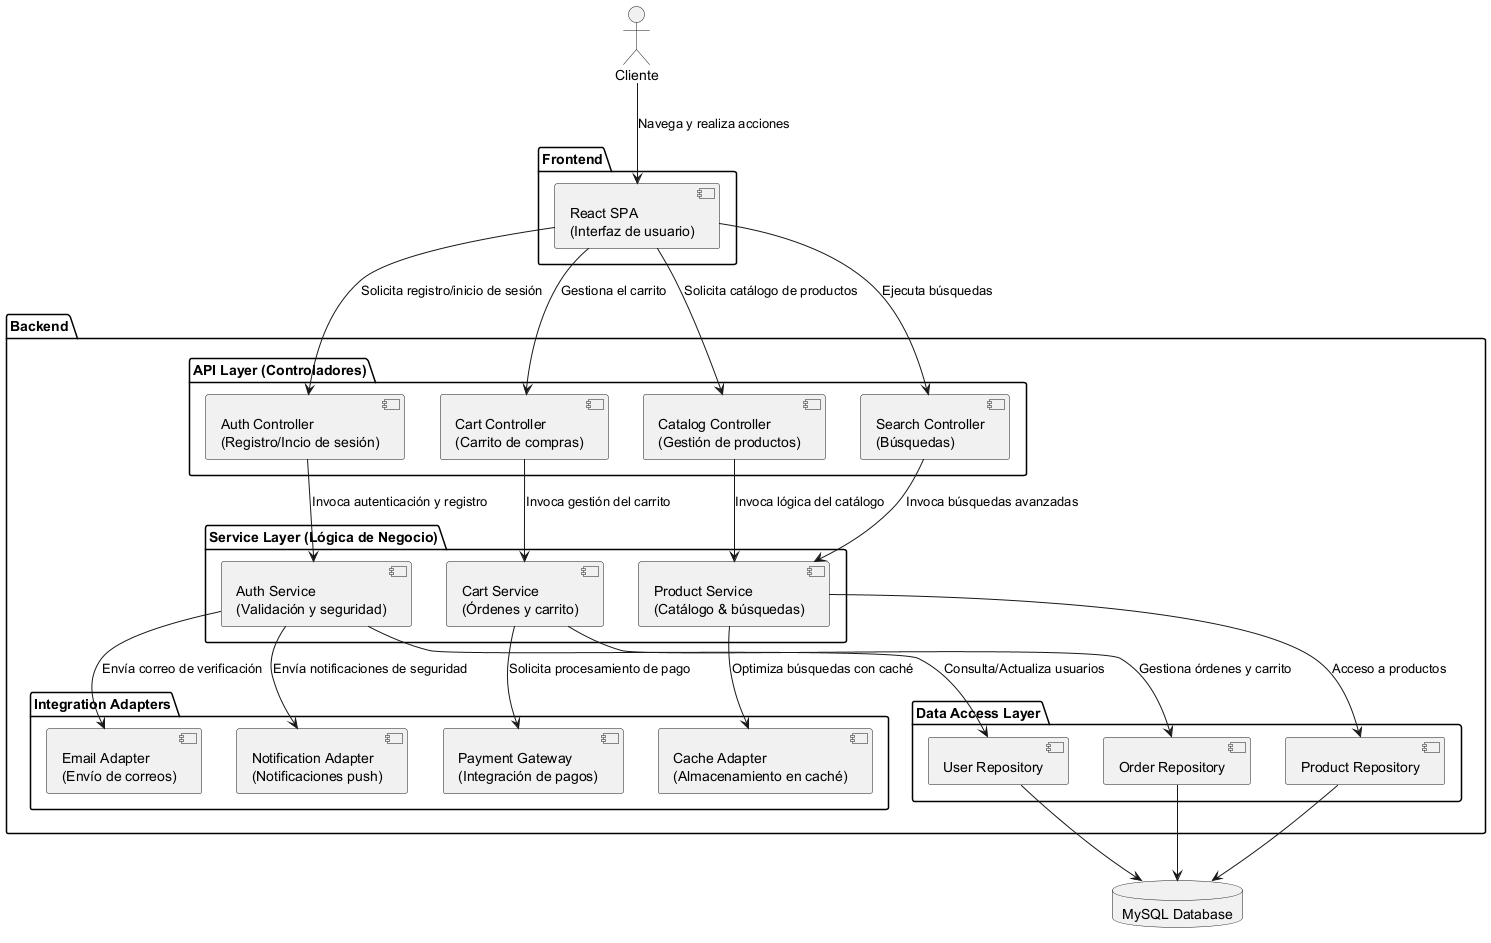

The diagram above was rendered by PlantUML. Its source (embedded in the PNG):
@startuml
' Definir actores y paquetes

actor "Cliente" as User

package "Frontend" {
  [React SPA\n(Interfaz de usuario)] as React
}

package "Backend" {

  ' API Layer (Controladores)
  package "API Layer (Controladores)" {
    [Auth Controller\n(Registro/Incio de sesión)] as AuthCtrl
    [Catalog Controller\n(Gestión de productos)] as CatCtrl
    [Cart Controller\n(Carrito de compras)] as CartCtrl
    [Search Controller\n(Búsquedas)] as SearchCtrl
  }
  
  ' Service Layer (Lógica de Negocio)
  package "Service Layer (Lógica de Negocio)" {
    [Auth Service\n(Validación y seguridad)] as AuthSvc
    [Product Service\n(Catálogo & búsquedas)] as ProdSvc
    [Cart Service\n(Órdenes y carrito)] as CartSvc
  }
  
  ' Data Access Layer (Repositorios)
  package "Data Access Layer" {
    [User Repository] as UserRepo
    [Product Repository] as ProdRepo
    [Order Repository] as OrderRepo
  }
  
  ' Integration Adapters (Adaptadores externos)
  package "Integration Adapters" {
    [Payment Gateway\n(Integración de pagos)] as Payment
    [Email Adapter\n(Envío de correos)] as EmailAdapter
    [Notification Adapter\n(Notificaciones push)] as NotifAdapter
    [Cache Adapter\n(Almacenamiento en caché)] as CacheAdapter
  }
}

database "MySQL Database" as DB

' Relaciones entre componentes

' Interacción entre el usuario y la interfaz frontend
User --> React : Navega y realiza acciones

' Comunicación Frontend --> API layer
React --> AuthCtrl : Solicita registro/inicio de sesión
React --> CatCtrl : Solicita catálogo de productos
React --> CartCtrl : Gestiona el carrito
React --> SearchCtrl : Ejecuta búsquedas

' Controladores interactúan con la lógica de negocio (Service Layer)
AuthCtrl --> AuthSvc : Invoca autenticación y registro
CatCtrl --> ProdSvc : Invoca lógica del catálogo
CartCtrl --> CartSvc : Invoca gestión del carrito
SearchCtrl --> ProdSvc : Invoca búsquedas avanzadas

' La capa de servicios interactúa con la persistencia
AuthSvc --> UserRepo : Consulta/Actualiza usuarios
ProdSvc --> ProdRepo : Acceso a productos
CartSvc --> OrderRepo : Gestiona órdenes y carrito

' Repositorios se comunican con la base de datos
UserRepo --> DB
ProdRepo --> DB
OrderRepo --> DB

' Integración con servicios externos (Adaptadores)
CartSvc --> Payment : Solicita procesamiento de pago
AuthSvc --> EmailAdapter : Envía correo de verificación
AuthSvc --> NotifAdapter : Envía notificaciones de seguridad
ProdSvc --> CacheAdapter : Optimiza búsquedas con caché

@enduml